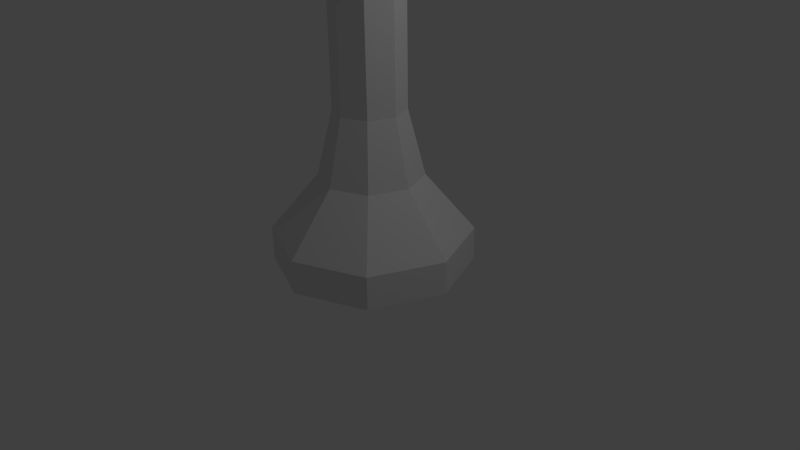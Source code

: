 # Source: Queen.blend  (saved by Blender 2.74.0; exported with 4.5.12 LTS)
import bpy
from mathutils import Matrix  # noqa: F401  (used for matrix-valued properties, if any)

bpy.ops.wm.read_factory_settings(use_empty=True)
scene = bpy.context.scene
scene.name = 'Scene'

# ---- collections
col_collection_1 = bpy.data.collections.new('Collection 1'); scene.collection.children.link(col_collection_1)

# ---- world
world_world = bpy.data.worlds.new('World'); scene.world = world_world
world_world.color = (0.05088, 0.05088, 0.05088)
world_world.use_sun_shadow = False
world_world.sun_shadow_jitter_overblur = 0.0
world_world.cycles.sampling_method = 'MANUAL'
world_world.cycles.sample_map_resolution = 256

# ---- cameras
cam_camera = bpy.data.cameras.new('Camera')
cam_camera.clip_end = 100.0
cam_camera.lens = 35.0
cam_camera.sensor_width = 32.0
cam_camera.sensor_height = 18.0
cam_camera.ortho_scale = 7.314
cam_camera.dof.focus_distance = 0.0
cam_camera.dof.aperture_fstop = 128.0

# ---- lights
light_lamp = bpy.data.lights.new('Lamp', 'POINT')
light_lamp.transmission_factor = 0.0
light_lamp.cutoff_distance = 30.0
light_lamp.energy = 100.0
light_lamp.shadow_buffer_clip_start = 1.001
light_lamp.shadow_soft_size = 0.1
light_lamp.shadow_maximum_resolution = 0.006
light_lamp.use_absolute_resolution = True
light_lamp.cycles.use_multiple_importance_sampling = False

# ---- meshes
me_circle = bpy.data.meshes.new('Circle')
me_circle.from_pydata([(-5.298e-09, 1.284, -0.04792), (-0.9082, 0.9082, -0.04792), (-1.284, -5.72e-08, -0.04792), (-0.9082, -0.9082, -0.04792), (1.07e-07, -1.284, -0.04792), (0.9082, -0.9082, -0.04792), (1.284, 1.426e-08, -0.04792), (0.9082, 0.9082, -0.04792), (-5.298e-09, 1.284, 0.3848), (-0.9082, 0.9082, 0.3848), (-1.284, -5.72e-08, 0.3848), (-0.9082, -0.9082, 0.3848), (1.07e-07, -1.284, 0.3848), (0.9082, -0.9082, 0.3848), (1.284, 1.426e-08, 0.3848), (0.9082, 0.9082, 0.3848), (2.521e-09, 0.6616, 1.123), (-0.4678, 0.4678, 1.123), (-0.6616, -2.64e-08, 1.123), (-0.4678, -0.4678, 1.123), (6.036e-08, -0.6616, 1.123), (0.4678, -0.4678, 1.123), (0.6616, 1.041e-08, 1.123), (0.4678, 0.4678, 1.123), (1.459e-08, 0.4539, 1.962), (-0.321, 0.321, 1.962), (-0.4539, -1.694e-08, 1.962), (-0.321, -0.321, 1.962), (5.428e-08, -0.4539, 1.962), (0.321, -0.321, 1.962), (0.4539, 8.312e-09, 1.962), (0.321, 0.321, 1.962), (1.459e-08, 0.4539, 3.468), (-0.321, 0.321, 3.468), (-0.4539, -1.694e-08, 3.468), (-0.321, -0.321, 3.468), (5.428e-08, -0.4539, 3.468), (0.321, -0.321, 3.468), (0.4539, 8.312e-09, 3.468), (0.321, 0.321, 3.468), (1.023e-08, 0.7092, 3.681), (-0.5015, 0.5015, 3.681), (-0.7092, -3.066e-08, 3.681), (-0.5015, -0.5015, 3.681), (7.223e-08, -0.7092, 3.681), (0.5015, -0.5015, 3.681), (0.7092, 8.797e-09, 3.681), (0.5015, 0.5015, 3.681), (9.235e-09, 0.4554, 3.971), (-0.322, 0.322, 3.971), (-0.4554, -1.702e-08, 3.971), (-0.322, -0.322, 3.971), (4.905e-08, -0.4554, 3.971), (0.322, -0.322, 3.971), (0.4554, 8.315e-09, 3.971), (0.322, 0.322, 3.971), (2.26e-08, 0.9252, 4.718), (-0.6542, 0.6542, 4.718), (-0.9252, -4.227e-08, 4.718), (-0.6542, -0.6542, 4.718), (1.035e-07, -0.9252, 4.718), (0.6542, -0.6542, 4.718), (0.9252, 9.207e-09, 4.718), (0.6542, 0.6542, 4.718), (1.44e-08, 0.5894, 4.726), (-0.4168, 0.4168, 4.726), (-0.5894, -2.422e-08, 4.726), (-0.4168, -0.4168, 4.726), (6.593e-08, -0.5894, 4.726), (0.4168, -0.4168, 4.726), (0.5894, 8.569e-09, 4.726), (0.4168, 0.4168, 4.726), (1.895e-08, 0.4154, 5.313), (-0.2938, 0.2938, 5.313), (-0.4154, -1.487e-08, 5.313), (-0.2938, -0.2938, 5.313), (5.527e-08, -0.4154, 5.313), (0.2938, -0.2938, 5.313), (0.4154, 8.239e-09, 5.313), (0.2938, 0.2938, 5.313), (1.003e-08, 0.09334, 5.557), (-0.066, 0.066, 5.557), (-0.09334, -4.535e-10, 5.557), (-0.066, -0.066, 5.557), (1.819e-08, -0.09334, 5.557), (0.066, -0.066, 5.557), (0.09334, 4.739e-09, 5.557), (0.066, 0.066, 5.557), (2.83e-08, 1.158, 5.106), (-1.158, -4.974e-08, 5.106), (1.296e-07, -1.158, 5.106), (1.158, 1.47e-08, 5.106)], [], [(0, 8, 15, 7), (7, 15, 14, 6), (6, 14, 13, 5), (5, 13, 12, 4), (4, 12, 11, 3), (3, 11, 10, 2), (2, 10, 9, 1), (1, 9, 8, 0), (8, 16, 23, 15), (15, 23, 22, 14), (14, 22, 21, 13), (13, 21, 20, 12), (12, 20, 19, 11), (11, 19, 18, 10), (10, 18, 17, 9), (9, 17, 16, 8), (16, 24, 31, 23), (23, 31, 30, 22), (22, 30, 29, 21), (21, 29, 28, 20), (20, 28, 27, 19), (19, 27, 26, 18), (18, 26, 25, 17), (17, 25, 24, 16), (24, 32, 39, 31), (31, 39, 38, 30), (30, 38, 37, 29), (29, 37, 36, 28), (28, 36, 35, 27), (27, 35, 34, 26), (26, 34, 33, 25), (25, 33, 32, 24), (32, 40, 47, 39), (39, 47, 46, 38), (38, 46, 45, 37), (37, 45, 44, 36), (36, 44, 43, 35), (35, 43, 42, 34), (34, 42, 41, 33), (33, 41, 40, 32), (40, 48, 55, 47), (47, 55, 54, 46), (46, 54, 53, 45), (45, 53, 52, 44), (44, 52, 51, 43), (43, 51, 50, 42), (42, 50, 49, 41), (41, 49, 48, 40), (48, 56, 63, 55), (55, 63, 62, 54), (54, 62, 61, 53), (53, 61, 60, 52), (52, 60, 59, 51), (51, 59, 58, 50), (50, 58, 57, 49), (49, 57, 56, 48), (64, 72, 79, 71), (71, 79, 78, 70), (70, 78, 77, 69), (69, 77, 76, 68), (68, 76, 75, 67), (67, 75, 74, 66), (66, 74, 73, 65), (65, 73, 72, 64), (72, 80, 87, 79), (79, 87, 86, 78), (78, 86, 85, 77), (77, 85, 84, 76), (76, 84, 83, 75), (75, 83, 82, 74), (74, 82, 81, 73), (73, 81, 80, 72), (81, 82, 83, 84, 85, 86, 87, 80), (91, 61, 62), (61, 91, 70), (70, 69, 61), (68, 61, 69), (68, 90, 61), (61, 90, 60), (59, 60, 90), (90, 68, 59), (67, 59, 68), (66, 59, 67), (66, 89, 59), (59, 89, 58), (57, 58, 89), (89, 66, 57), (65, 57, 66), (64, 57, 65), (64, 88, 57), (57, 88, 56), (63, 56, 88), (88, 64, 63), (71, 63, 64), (70, 63, 71), (91, 63, 70), (63, 91, 62), (1, 0, 7, 6, 5, 4, 3, 2)])
me_circle.use_remesh_preserve_volume = False
me_circle.use_remesh_preserve_attributes = False
me_circle.use_mirror_vertex_groups = False
me_circle.update()

# ---- objects
ob_circle = bpy.data.objects.new('Circle', me_circle)
ob_lamp = bpy.data.objects.new('Lamp', light_lamp)
ob_camera = bpy.data.objects.new('Camera', cam_camera)

# ---- transforms, parenting, visibility, modifiers, constraints
ob_circle.location = (0.0, 0.0, 0.0)
ob_circle.lineart.crease_threshold = 0.0
ob_lamp.location = (4.076, 1.005, 5.904)
ob_lamp.rotation_euler = (0.6503, 0.05522, 1.866)
ob_lamp.lock_rotations_4d = False
ob_lamp.empty_display_type = 'ARROWS'
ob_lamp.color = (0.0, 0.0, 0.0, 0.0)
ob_lamp.lineart.crease_threshold = 0.0
ob_camera.location = (7.481, -6.508, 5.344)
ob_camera.rotation_euler = (1.109, 0.01082, 0.8149)
ob_camera.lock_rotations_4d = False
ob_camera.empty_display_type = 'ARROWS'
ob_camera.color = (0.0, 0.0, 0.0, 0.0)
ob_camera.display_type = 'WIRE'
ob_camera.lineart.crease_threshold = 0.0

# ---- collection membership
col_collection_1.objects.link(ob_circle)
col_collection_1.objects.link(ob_lamp)
col_collection_1.objects.link(ob_camera)

# ---- scene / render settings (as saved in the file)
scene.camera = ob_camera
scene.frame_start = 1; scene.frame_end = 250; scene.frame_set(1)
scene.render.engine = 'BLENDER_EEVEE_NEXT'
scene.render.resolution_percentage = 50
scene.render.dither_intensity = 0.0
scene.cycles.use_denoising = False
scene.cycles.samples = 10
scene.cycles.sampling_pattern = 'TABULATED_SOBOL'
scene.cycles.light_sampling_threshold = 0.0
scene.cycles.use_adaptive_sampling = False
scene.cycles.use_light_tree = False
scene.cycles.blur_glossy = 0.0
scene.cycles.pixel_filter_type = 'GAUSSIAN'
scene.cycles.sample_clamp_indirect = 0.0
scene.view_settings.view_transform = 'Standard'
bpy.context.view_layer.update()
